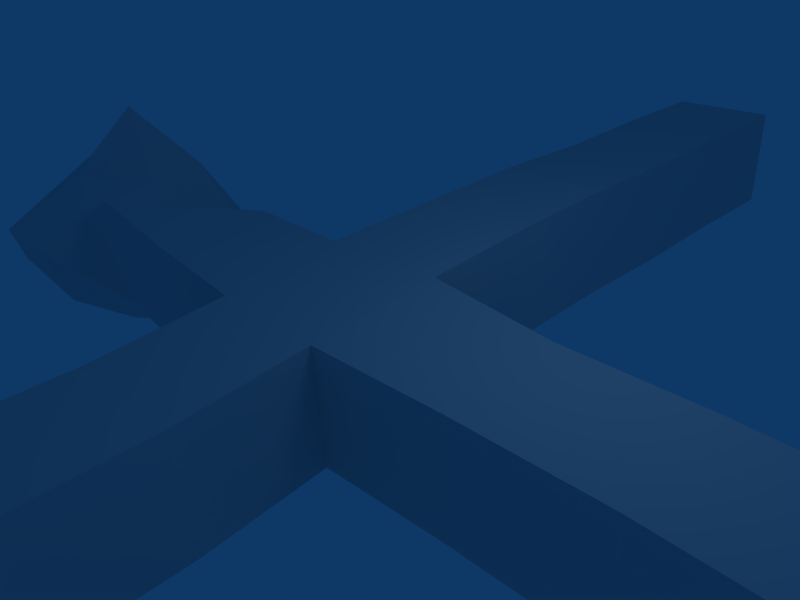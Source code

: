# Source: man10.blend  (saved by Blender 2.49.2; exported with 4.5.12 LTS)
import bpy
from mathutils import Matrix  # noqa: F401  (used for matrix-valued properties, if any)

bpy.ops.wm.read_factory_settings(use_empty=True)
scene = bpy.context.scene
scene.name = 'Scene'

# ---- collections
col_collection_1 = bpy.data.collections.new('Collection 1'); scene.collection.children.link(col_collection_1)

# ---- materials (node trees are filled in below, after node groups)
mat_material = bpy.data.materials.new('Material')
mat_material.alpha_threshold = 0.0
mat_material.roughness = 0.5
mat_material.line_color = (0.0, 0.0, 0.0, 1.0)

# ---- material node trees

# ---- world
world_world = bpy.data.worlds.new('World'); scene.world = world_world
world_world.color = (0.05656, 0.2208, 0.4)
world_world.use_sun_shadow = False
world_world.sun_shadow_jitter_overblur = 0.0
world_world.cycles.sampling_method = 'MANUAL'
world_world.cycles.sample_map_resolution = 256

# ---- cameras
cam_camera = bpy.data.cameras.new('Camera')
cam_camera.passepartout_alpha = 0.2
cam_camera.clip_end = 100.0
cam_camera.lens = 35.0
cam_camera.ortho_scale = 7.314
cam_camera.show_passepartout = False
cam_camera.show_safe_areas = True
cam_camera.dof.focus_distance = 0.0
cam_camera.dof.aperture_fstop = 128.0

# ---- lights
light_spot = bpy.data.lights.new('Spot', 'POINT')
light_spot.transmission_factor = 0.0
light_spot.cutoff_distance = 30.0
light_spot.energy = 100.0
light_spot.shadow_buffer_clip_start = 1.001
light_spot.shadow_soft_size = 1.0
light_spot.shadow_maximum_resolution = 0.006
light_spot.use_absolute_resolution = True
light_spot.cycles.use_multiple_importance_sampling = False

# ---- meshes
me_zigzag = bpy.data.meshes.new('zigzag')
me_zigzag.from_pydata([(-17.24, -1.472, -0.8925), (-21.48, 0.7987, 1.23), (-15.22, 0.834, -0.9108), (-21.48, 0.7987, -0.7705), (-11.03, 2.953, -1.068), (-8.987, 5.06, 1.014), (-19.36, 5.029, -0.6891), (-19.32, 0.6429, -0.8112), (-17.24, -3.472, 1.107), (-7.025, 2.931, 0.9714), (-11.03, 2.953, 0.9323), (-26.68, -0.05116, 0.3817), (-17.36, 5.029, 1.311), (-17.32, 0.6429, -0.8112), (1.0, -1.001, 0.9828), (-13.03, 0.9566, -1.002), (-0.9542, 5.261, -0.7207), (-5.071, 3.078, -0.798), (-3.074, 1.015, -0.9918), (-31.62, 2.711, -0.4666), (-23.64, 0.9207, 1.433), (-19.4, 9.137, 1.189), (-17.36, 7.029, -0.6891), (-0.9542, 5.261, 1.279), (-17.2, -7.696, -0.6891), (-3.074, -0.9853, -0.9918), (1.202, 5.235, -0.6597), (-27.22, 2.219, 1.274), (1.0, 0.9989, -1.017), (-19.32, 13.33, -0.8111), (-19.48, 2.799, 1.23), (-9.089, 2.847, 1.05), (-19.4, 11.14, -0.8111), (-6.987, 5.06, 1.014), (-27.29, 4.126, 0.5241), (-17.32, 13.33, 1.189), (-25.85, 4.113, -1.301), (-5.071, 5.078, -0.798), (-17.24, -1.472, 1.107), (-24.5, 3.593, -1.38), (-5.13, -0.9948, 1.011), (-5.13, -0.9948, -0.989), (-9.232, 0.9116, -0.9952), (-6.987, 5.06, -0.9862), (-17.36, 7.029, 1.311), (-23.64, 0.9207, -0.5671), (-25.0, -0.04347, 0.3864), (-21.48, 2.799, 1.23), (-13.03, 0.9566, 0.998), (-19.24, -3.472, 1.107), (-9.232, -1.088, 1.005), (-28.03, 1.324, -0.9601), (-17.35, 2.91, -0.7516), (-13.03, 2.957, 0.998), (-17.36, 5.029, -0.6891), (-5.13, 1.005, 1.011), (-27.5, 9.239, 0.8425), (-25.83, 1.731, -2.16), (-19.36, 5.029, 1.311), (-19.32, 0.6429, 1.189), (1.202, 3.235, -0.6597), (-19.24, -1.472, -0.8925), (-25.87, 2.681, 2.436), (-1.03, -0.9917, 0.9895), (-9.232, -1.088, -0.9952), (-1.03, 1.008, -1.011), (1.202, 5.235, 1.34), (1.202, 3.235, 1.34), (-19.2, -7.696, -0.6891), (-28.55, 2.193, 0.1243), (-19.32, 13.33, 1.189), (-11.03, 0.9526, -1.068), (-1.03, -0.9917, -1.011), (-19.16, -5.54, -0.7298), (-25.84, 3.048, -2.059), (-7.025, 2.931, -1.029), (-19.2, -7.696, 1.311), (-2.89, 5.164, -0.7193), (-7.232, 0.9116, -0.9952), (-28.04, 3.588, -0.1437), (-19.24, -1.472, 1.107), (-24.48, 2.193, -1.885), (1.0, 0.9989, 0.9828), (1.0, -1.001, -1.017), (-26.48, -0.1577, -3.579), (-7.232, -1.088, 1.005), (-26.67, 0.7907, -1.625), (-5.071, 5.078, 1.202), (-5.13, 1.005, -0.989), (-15.22, 2.834, 1.089), (-17.32, 13.33, -0.8111), (-9.232, 0.9116, 1.005), (-5.071, 3.078, 1.202), (-27.97, 2.255, 3.611), (-3.074, -0.9853, 1.008), (-17.16, -5.54, -0.7298), (-19.36, 7.029, 1.311), (-25.87, 2.681, 1.429), (-9.089, 2.847, -0.95), (-23.67, 3.609, -0.1214), (-17.2, -9.696, -0.6891), (-24.5, 0.8312, 0.9986), (-17.4, 9.137, 1.189), (-19.4, 11.14, 1.189), (-25.03, 3.621, 1.128), (-17.32, 0.6429, 1.189), (-19.24, -3.472, -0.8925), (-17.4, 11.14, 1.189), (-13.03, 2.957, -1.002), (-8.987, 5.06, -0.9862), (-17.4, 11.14, -0.8111), (-19.4, 9.137, -0.8111), (-25.02, 4.463, -0.2956), (-2.89, 3.164, 1.281), (-0.9542, 3.261, 1.279), (-21.48, 2.799, -0.7705), (-19.2, -9.696, -0.6891), (-25.86, 1.364, 1.372), (-17.4, 9.137, -0.8111), (-15.22, 2.834, -0.9108), (-24.51, 2.231, 1.282), (-19.16, -5.54, 1.27), (-17.24, -3.472, -0.8925), (-19.2, -9.696, 1.311), (-15.22, 0.834, 1.089), (-7.232, 0.9116, 1.005), (-17.35, 2.91, 1.248), (-0.9542, 3.261, -0.7207), (-27.26, 0.2728, -0.5636), (-1.03, 1.008, 0.9895), (-19.36, 7.029, -0.6891), (-28.15, 2.638, -1.029), (-27.2, 3.581, -1.394), (-11.03, 0.9526, 0.9323), (-19.48, 2.799, -0.7705), (-2.89, 5.164, 1.281), (-25.83, 1.731, -1.153), (-2.89, 3.164, -0.7193), (-17.2, -7.696, 1.311), (-7.232, -1.088, -0.9952), (-17.16, -5.54, 1.27), (-3.074, 1.015, 1.008), (-29.02, -1.891, 0.7346), (-17.2, -9.696, 1.311)], [], [(28, 83, 72, 65), (82, 129, 63, 14), (28, 82, 14, 83), (83, 14, 63, 72), (82, 28, 65, 129), (63, 129, 65, 72), (94, 63, 72, 25), (65, 72, 25, 18), (129, 141, 94, 63), (129, 65, 18, 141), (41, 25, 18, 88), (40, 55, 141, 94), (94, 141, 18, 25), (40, 94, 25, 41), (55, 40, 41, 88), (88, 18, 141, 55), (88, 41, 139, 78), (55, 125, 85, 40), (41, 40, 85, 139), (55, 88, 78, 125), (64, 139, 78, 42), (50, 91, 125, 85), (85, 125, 78, 139), (50, 85, 139, 64), (91, 50, 64, 42), (42, 78, 125, 91), (75, 78, 42, 98), (9, 31, 91, 125), (75, 9, 125, 78), (42, 91, 31, 98), (98, 75, 43, 109), (31, 5, 33, 9), (31, 9, 75, 98), (5, 31, 98, 109), (109, 43, 33, 5), (37, 17, 75, 43), (87, 33, 9, 92), (37, 87, 92, 17), (17, 92, 9, 75), (75, 9, 33, 43), (87, 37, 43, 33), (17, 137, 77, 37), (92, 87, 135, 113), (92, 113, 137, 17), (37, 77, 135, 87), (16, 127, 137, 77), (23, 135, 113, 114), (127, 114, 113, 137), (137, 113, 135, 77), (23, 16, 77, 135), (127, 60, 26, 16), (114, 23, 66, 67), (67, 66, 26, 60), (114, 67, 60, 127), (23, 114, 127, 16), (16, 26, 66, 23), (98, 42, 71, 4), (31, 10, 133, 91), (42, 91, 133, 71), (31, 98, 4, 10), (15, 71, 4, 108), (48, 53, 10, 133), (133, 10, 4, 71), (48, 133, 71, 15), (108, 4, 10, 53), (108, 15, 2, 119), (53, 89, 124, 48), (108, 53, 48, 15), (15, 48, 124, 2), (53, 108, 119, 89), (13, 2, 119, 52), (105, 126, 89, 124), (124, 89, 119, 2), (105, 124, 2, 13), (126, 105, 13, 52), (52, 119, 89, 126), (52, 13, 7, 134), (126, 30, 59, 105), (13, 105, 59, 7), (134, 52, 54, 6), (30, 58, 12, 126), (126, 12, 54, 52), (30, 126, 52, 134), (58, 30, 134, 6), (22, 54, 6, 130), (44, 96, 58, 12), (22, 44, 12, 54), (54, 12, 58, 6), (6, 58, 96, 130), (130, 22, 118, 111), (96, 21, 102, 44), (44, 102, 118, 22), (96, 44, 22, 130), (21, 96, 130, 111), (110, 118, 111, 32), (107, 103, 21, 102), (110, 107, 102, 118), (118, 102, 21, 111), (111, 21, 103, 32), (32, 110, 90, 29), (103, 70, 35, 107), (107, 35, 90, 110), (103, 107, 110, 32), (70, 103, 32, 29), (29, 90, 35, 70), (13, 0, 61, 7), (105, 59, 80, 38), (38, 0, 13, 105), (61, 80, 59, 7), (0, 61, 106, 122), (49, 80, 38, 8), (0, 122, 8, 38), (80, 49, 106, 61), (61, 0, 38, 80), (122, 95, 73, 106), (8, 49, 121, 140), (122, 8, 140, 95), (73, 121, 49, 106), (8, 122, 106, 49), (68, 24, 95, 73), (76, 121, 140, 138), (138, 140, 95, 24), (76, 138, 24, 68), (121, 76, 68, 73), (73, 95, 140, 121), (24, 100, 116, 68), (138, 76, 123, 143), (24, 138, 143, 100), (100, 143, 123, 116), (116, 123, 76, 68), (3, 7, 134, 115), (1, 47, 30, 59), (59, 30, 134, 7), (1, 59, 7, 3), (115, 134, 30, 47), (115, 3, 45, 39), (47, 99, 20, 1), (115, 47, 1, 3), (3, 1, 20, 45), (45, 20, 99, 39), (47, 115, 39, 99), (112, 97, 34), (34, 97, 104), (112, 97, 104), (27, 79, 69), (97, 62, 27), (34, 97, 27), (79, 27, 97), (97, 34, 79), (117, 11, 46), (97, 62, 117), (62, 27, 117), (11, 117, 27), (27, 69, 11), (120, 101, 20), (97, 62, 120), (62, 117, 120), (101, 120, 117), (117, 46, 101), (97, 62, 104), (62, 120, 104), (99, 104, 120), (120, 20, 99), (112, 36, 34), (79, 131, 69), (69, 128, 11), (46, 57, 45), (45, 101, 46), (101, 45, 20), (20, 39, 99), (79, 132, 131), (34, 36, 79), (132, 79, 36), (51, 128, 69), (69, 131, 51), (46, 86, 57), (86, 46, 11), (11, 128, 86), (20, 45, 39), (112, 39, 36), (104, 99, 112), (39, 112, 99), (74, 57, 51), (36, 74, 132), (131, 51, 74), (51, 132, 74), (131, 51, 132), (136, 57, 51, 131), (131, 51, 86), (51, 57, 86), (51, 86, 128), (136, 57, 86), (74, 57, 136), (74, 81, 57), (36, 39, 74), (81, 74, 39), (81, 57, 136), (81, 45, 57), (45, 81, 39)])
me_zigzag.materials.append(mat_material)
me_zigzag.use_remesh_preserve_volume = False
me_zigzag.use_remesh_preserve_attributes = False
me_zigzag.use_mirror_vertex_groups = False
me_zigzag.update()
arm_armature = bpy.data.armatures.new('Armature')  # bones are not reproduced

# ---- objects
ob_armature = bpy.data.objects.new('Armature', arm_armature)
ob_zigzag = bpy.data.objects.new('zigzag', me_zigzag)
ob_lamp = bpy.data.objects.new('Lamp', light_spot)
ob_camera = bpy.data.objects.new('Camera', cam_camera)

# ---- transforms, parenting, visibility, modifiers, constraints
ob_armature.location = (8.353, 0.1618, -0.4882)
ob_armature.rotation_euler = (0.06144, -0.0, 0.0)
ob_armature.lock_rotations_4d = False
ob_armature.empty_display_type = 'ARROWS'
ob_armature.lineart.crease_threshold = 0.0
ob_zigzag.parent = ob_armature
ob_zigzag.matrix_parent_inverse = Matrix(((1.0, 0.0, 0.0, -8.353), (0.0, 1.0, 0.0, -0.1618), (0.0, 0.0, 1.0, 0.4882), (0.0, 0.0, 0.0, 1.0)))
ob_zigzag.location = (18.46, -1.672, -0.1812)
ob_zigzag.lock_rotations_4d = False
ob_zigzag.empty_display_type = 'ARROWS'
ob_zigzag.color = (0.0, 0.0, 0.0, 1.0)
ob_zigzag.lineart.crease_threshold = 0.0
_vg = ob_zigzag.vertex_groups.new(name='Back')
for _i, _w in zip([0, 1, 2, 3, 4, 5, 6, 7, 8, 9, 10, 11, 12, 13, 14, 15, 16, 17, 18, 20, 21, 22, 24, 27, 30, 31, 32, 33, 34, 36, 37, 38, 39, 40, 42, 43, 44, 45, 46, 47, 48, 49, 50, 51, 52, 53, 54, 55, 56, 57, 58, 59, 61, 62, 63, 64, 65, 68, 69, 70, 71, 73, 74, 75, 76, 77, 78, 79, 80, 81, 84, 85, 86, 88, 89, 91, 92, 94, 95, 96, 97, 98, 99, 101, 102, 103, 104, 105, 106, 107, 108, 109, 110, 111, 112, 113, 114, 115, 116, 117, 118, 119, 120, 121, 122, 124, 125, 126, 128, 130, 132, 133, 134, 138, 139, 140, 142], [0.1154, 0.6639, 0.7, 0.6964, 0.7, 0.09018, 0.6384, 0.7001, 0.3429, 0.7003, 0.7, 0.525, 0.35, 0.7, 0.7, 0.7084, 0.35, 0.2529, 0.35, 0.1231, 0.7, 0.6999, 0.3226, 0.001373, 0.7, 0.7, 0.6411, 0.007465, 0.35, 0.5249, 0.35, 0.6999, 0.3929, 0.7, 0.7, 0.4226, 0.35, 0.3438, 0.3493, 0.6556, 0.7, 0.7, 0.2772, 0.2297, 0.7003, 0.7, 0.4285, 0.6999, 0.6651, 0.5173, 0.5675, 0.7, 0.7, 0.6999, 0.525, 0.3937, 0.175, 0.5545, 0.02568, 0.6841, 0.7, 0.7, 0.35, 0.8905, 0.6737, 0.35, 0.8389, 0.3384, 0.7, 0.35, 0.6934, 0.2692, 0.3505, 0.5404, 0.7, 0.7132, 0.7, 0.525, 0.6993, 0.6999, 0.35, 0.7016, 0.5924, 0.35, 0.5048, 0.7, 0.525, 0.7057, 0.7, 0.3452, 0.7, 0.2181, 0.2763, 0.7, 0.7, 0.7, 0.6999, 0.7, 0.7, 0.35, 0.5772, 0.7, 0.35, 0.7, 0.6557, 0.7, 0.889, 0.7, 0.3471, 0.7, 0.2187, 0.7, 0.7, 0.2603, 0.4003, 0.6972, 0.6825]): _vg.add([_i], _w, 'REPLACE')
_vg = ob_zigzag.vertex_groups.new(name='Arm A')
for _i, _w in zip([0, 1, 2, 3, 7, 8, 13, 24, 30, 38, 49, 52, 59, 61, 68, 73, 76, 80, 95, 100, 105, 106, 115, 116, 119, 121, 122, 123, 124, 126, 134, 138, 140, 143], [0.934, 0.05467, 0.1481, 0.1436, 0.9411, 0.9129, 0.931, 0.9807, 0.6988, 0.9091, 0.9446, 0.8306, 0.8907, 0.9617, 0.9997, 0.9964, 0.9781, 0.9391, 0.9738, 0.992, 0.8715, 0.9827, 0.02554, 1.0, 0.04163, 0.9561, 0.9577, 0.986, 0.07287, 0.6717, 0.8422, 0.9409, 0.919, 0.9583]): _vg.add([_i], _w, 'REPLACE')
_vg = ob_zigzag.vertex_groups.new(name='Arm B')
for _i, _w in zip([2, 6, 7, 12, 13, 21, 22, 29, 30, 32, 35, 44, 47, 52, 54, 58, 59, 70, 89, 90, 96, 102, 103, 105, 107, 110, 111, 115, 118, 119, 126, 130, 134], [0.007144, 0.9459, 0.8416, 0.9189, 0.8142, 0.9998, 0.8818, 0.7826, 0.8761, 0.8185, 0.9979, 0.9764, 0.05395, 0.9347, 0.9243, 0.9423, 0.7791, 1.0, 0.05554, 0.7317, 0.9899, 0.9945, 1.0, 0.7408, 0.9986, 0.7838, 0.8647, 0.08924, 0.8417, 0.07535, 0.8477, 0.9049, 0.9457]): _vg.add([_i], _w, 'REPLACE')
_vg = ob_zigzag.vertex_groups.new(name='Neck')
for _i, _w in zip([1, 3, 7, 13, 20, 30, 39, 45, 46, 47, 52, 57, 59, 74, 81, 86, 97, 99, 101, 104, 105, 115, 117, 120, 126, 134, 136], [0.6236, 0.8167, 0.7813, 0.4925, 0.7955, 0.4034, 0.5598, 0.9131, 0.1991, 0.6619, 0.5175, 0.1949, 0.6384, 0.2031, 0.569, 0.0007191, 0.2781, 0.6665, 0.6038, 0.1082, 0.2821, 0.852, 0.3134, 0.5909, 0.1501, 0.7822, 0.6404]): _vg.add([_i], _w, 'REPLACE')
_vg = ob_zigzag.vertex_groups.new(name='hip B')
_vg = ob_zigzag.vertex_groups.new(name='Leg B')
for _i, _w in zip([5, 9, 16, 17, 23, 26, 31, 33, 37, 43, 60, 66, 67, 75, 77, 87, 92, 98, 109, 113, 114, 127, 135, 137], [0.7333, 0.7074, 0.977, 0.8729, 0.7973, 0.9772, 0.6028, 0.7908, 0.9172, 0.8407, 0.9747, 0.7795, 0.7746, 0.7181, 0.9486, 0.7737, 0.7222, 0.5654, 0.698, 0.7707, 0.8017, 0.9794, 0.7776, 0.9437]): _vg.add([_i], _w, 'REPLACE')
_vg = ob_zigzag.vertex_groups.new(name='hip A')
_vg = ob_zigzag.vertex_groups.new(name='Leg A')
for _i, _w in zip([14, 18, 25, 28, 40, 41, 42, 50, 55, 63, 64, 65, 72, 78, 82, 83, 85, 88, 91, 94, 125, 129, 139, 141], [0.9756, 0.7601, 0.8174, 0.7618, 0.8884, 0.797, 0.6273, 0.6048, 0.8281, 0.9822, 0.6114, 0.7877, 0.833, 0.7135, 0.9515, 0.8024, 0.7932, 0.7307, 0.6246, 0.947, 0.7602, 0.9554, 0.7546, 0.902]): _vg.add([_i], _w, 'REPLACE')
_m = ob_zigzag.modifiers.new('Armature', 'ARMATURE')
_m.object = ob_armature
_m.use_bone_envelopes = True
ob_lamp.location = (4.076, 1.005, 5.904)
ob_lamp.rotation_euler = (0.6503, 0.05522, 1.866)
ob_lamp.lock_rotations_4d = False
ob_lamp.empty_display_type = 'ARROWS'
ob_lamp.color = (0.0, 0.0, 0.0, 0.0)
ob_lamp.lineart.crease_threshold = 0.0
ob_camera.location = (8.142, -6.103, 5.793)
ob_camera.rotation_euler = (1.109, 0.01082, 0.8149)
ob_camera.lock_rotations_4d = False
ob_camera.empty_display_type = 'ARROWS'
ob_camera.color = (0.0, 0.0, 0.0, 0.0)
ob_camera.display_type = 'WIRE'
ob_camera.lineart.crease_threshold = 0.0

# ---- collection membership
col_collection_1.objects.link(ob_armature)
col_collection_1.objects.link(ob_zigzag)
col_collection_1.objects.link(ob_lamp)
col_collection_1.objects.link(ob_camera)

# ---- scene / render settings (as saved in the file)
scene.camera = ob_camera
scene.frame_start = 1; scene.frame_end = 250; scene.frame_set(1)
scene.render.engine = 'BLENDER_EEVEE_NEXT'
scene.render.image_settings.file_format = 'JPEG'
scene.render.image_settings.color_mode = 'RGB'
scene.render.image_settings.compression = 90
scene.render.resolution_x = 800
scene.render.resolution_y = 600
scene.render.pixel_aspect_x = 100.0
scene.render.pixel_aspect_y = 100.0
scene.render.fps = 25
scene.render.dither_intensity = 0.0
scene.render.use_compositing = False
scene.render.use_sequencer = False
scene.render.bake_margin = 2
scene.render.bake_bias = 0.0
scene.render.use_stamp_time = False
scene.render.use_stamp_date = False
scene.render.use_stamp_frame = False
scene.render.use_stamp_camera = False
scene.render.use_stamp_scene = False
scene.render.use_stamp_filename = False
scene.render.use_stamp_render_time = False
scene.render.stamp_font_size = 0
scene.cycles.use_denoising = False
scene.cycles.samples = 10
scene.cycles.sampling_pattern = 'TABULATED_SOBOL'
scene.cycles.light_sampling_threshold = 0.0
scene.cycles.use_adaptive_sampling = False
scene.cycles.use_light_tree = False
scene.cycles.blur_glossy = 0.0
scene.cycles.volume_bounces = 1
scene.cycles.pixel_filter_type = 'GAUSSIAN'
scene.cycles.sample_clamp_indirect = 0.0
scene.view_settings.view_transform = 'Raw'
bpy.context.view_layer.update()
